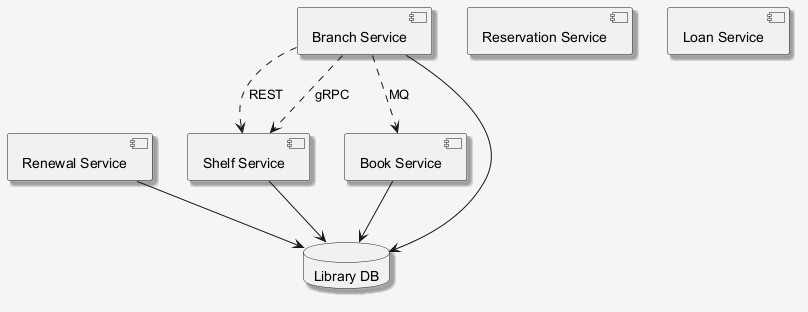

The diagram above was rendered by PlantUML. Its source (embedded in the PNG):
@startuml
skinparam shadowing false
skinparam backgroundColor #F5F5F5
skinparam shadowing true
component "Shelf Service" as C_ShelfService
component "Renewal Service" as C_RenewalService
component "Book Service" as C_BookService
component "Reservation Service" as C_ReservationService
component "Branch Service" as C_BranchService
component "Loan Service" as C_LoanService
database "Library DB" as DB_library
C_ShelfService --> DB_library
C_RenewalService --> DB_library
C_BookService --> DB_library
C_BranchService --> DB_library
C_BranchService ..> C_ShelfService : REST
C_BranchService ..> C_ShelfService : gRPC
C_BranchService ..> C_BookService : MQ
@enduml